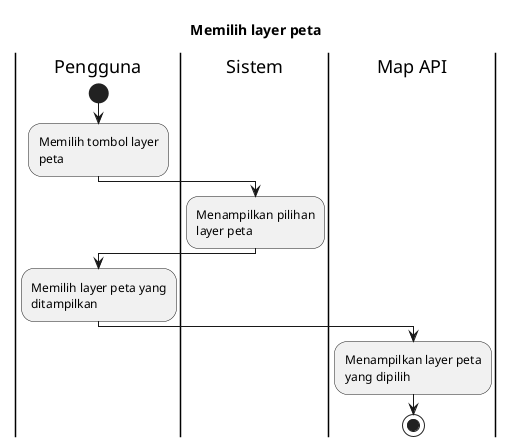

The diagram above was rendered by PlantUML. Its source (embedded in the PNG):
@startuml UC-MAP-005 - Memilih layer peta
skinparam wrapWidth 140

title Memilih layer peta
 
|Pengguna|
start
:Memilih tombol layer peta;

|Sistem|
:Menampilkan pilihan layer peta;

|Pengguna|
:Memilih layer peta yang ditampilkan;

|Map API|
:Menampilkan layer peta yang dipilih;

stop

@enduml